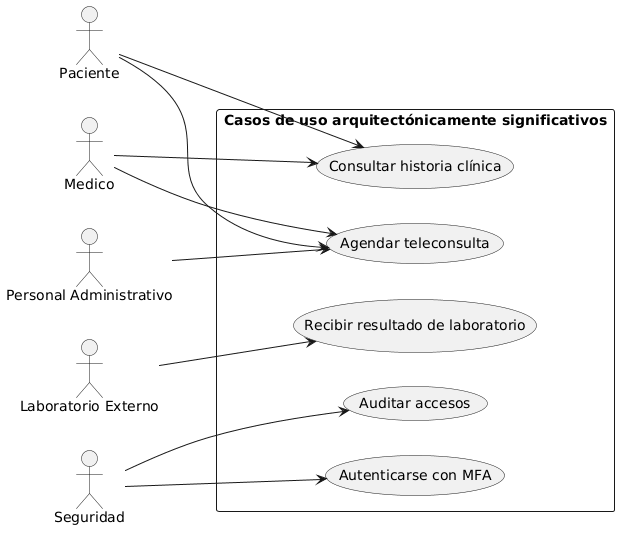

The diagram above was rendered by PlantUML. Its source (embedded in the PNG):
@startuml vista-casos-uso
left to right direction
skinparam usecaseStyle rectangle

actor Paciente
actor Medico
actor "Personal Administrativo" as Admin
actor "Laboratorio Externo" as Lab
actor "Seguridad" as Security

rectangle "Casos de uso arquitectónicamente significativos" {
  usecase "Consultar historia clínica" as UC1
  usecase "Agendar teleconsulta" as UC2
  usecase "Recibir resultado de laboratorio" as UC3
  usecase "Autenticarse con MFA" as UC4
  usecase "Auditar accesos" as UC5
}

Paciente --> UC1
Paciente --> UC2
Medico --> UC1
Medico --> UC2
Admin --> UC2
Lab --> UC3
Security --> UC4
Security --> UC5
@enduml